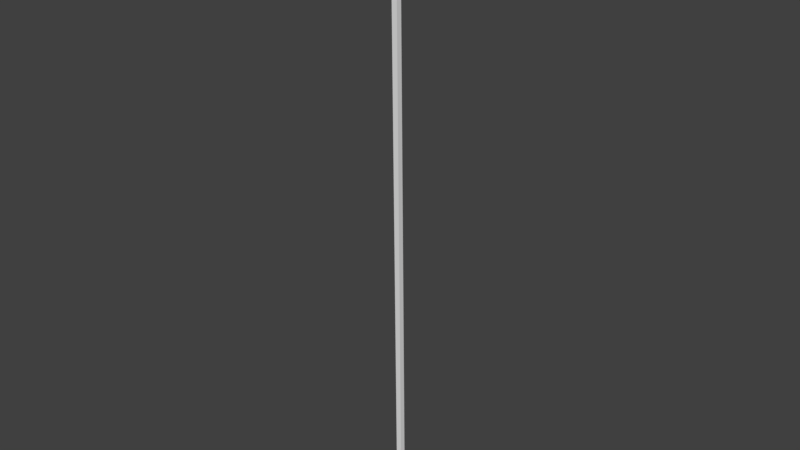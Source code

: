 # Source: Arrow.blend  (saved by Blender 2.79.0; exported with 4.5.12 LTS)
import bpy
from mathutils import Matrix  # noqa: F401  (used for matrix-valued properties, if any)

bpy.ops.wm.read_factory_settings(use_empty=True)
scene = bpy.context.scene
scene.name = 'Scene'

# ---- collections
col_collection_1 = bpy.data.collections.new('Collection 1'); scene.collection.children.link(col_collection_1)

# ---- world
world_world = bpy.data.worlds.new('World'); scene.world = world_world
world_world.color = (0.05088, 0.05088, 0.05088)
world_world.use_sun_shadow = False
world_world.sun_shadow_jitter_overblur = 0.0
world_world.cycles.sampling_method = 'MANUAL'

# ---- meshes
me_cube_014 = bpy.data.meshes.new('Cube.014')
me_cube_014.from_pydata([(-0.02564, 0.01079, 3.045), (-0.02563, 0.07845, -2.539), (-0.07691, 0.01079, 3.045), (-0.07691, 0.07845, -2.539), (-0.02564, -0.04048, 3.045), (-0.02563, 0.02718, -2.54), (-0.07691, -0.04048, 3.045), (-0.07691, 0.02718, -2.54), (-0.07691, -0.02339, 3.045), (-0.07691, -0.0063, 3.045), (-0.07691, 0.06136, -2.54), (-0.07691, 0.04427, -2.54), (-0.02564, -0.0063, 3.045), (-0.02564, -0.02339, 3.045), (-0.02563, 0.04427, -2.54), (-0.02563, 0.06136, -2.54), (-0.05543, -0.01863, 3.243), (-0.05543, -0.01586, 3.243), (-0.04711, -0.01586, 3.243), (-0.04711, -0.01863, 3.243), (-0.02563, 0.07713, -2.431), (-0.07691, 0.07713, -2.431), (-0.07691, 0.02586, -2.431), (-0.02563, 0.02586, -2.431), (-0.02563, 0.04295, -2.431), (-0.02563, 0.06004, -2.431), (-0.07691, 0.06004, -2.431), (-0.07691, 0.04295, -2.431), (-0.07691, 0.07499, -2.254), (-0.07691, 0.02372, -2.254), (-0.02563, 0.02372, -2.254), (-0.02563, 0.04081, -2.254), (-0.02563, 0.0579, -2.254), (-0.07691, 0.0579, -2.254), (-0.07691, 0.04081, -2.254), (-0.02563, 0.07499, -2.254), (-0.02563, 0.115, -2.43), (-0.07691, 0.115, -2.43), (-0.07691, 0.07499, -2.254), (-0.02563, 0.07499, -2.254), (-0.07691, -0.0153, -2.432), (-0.02563, -0.0153, -2.432), (-0.07691, 0.02372, -2.254), (-0.02563, 0.02372, -2.254)], [], [(20, 1, 3, 21), (27, 11, 7, 22), (22, 7, 5, 23), (25, 15, 1, 20), (8, 6, 4, 13), (10, 3, 1, 15), (7, 11, 14, 5), (11, 10, 15, 14), (2, 9, 12, 0), (8, 13, 19, 16), (23, 5, 14, 24), (24, 14, 15, 25), (21, 3, 10, 26), (26, 10, 11, 27), (17, 16, 19, 18), (13, 12, 18, 19), (9, 8, 16, 17), (12, 9, 17, 18), (33, 26, 27, 34), (28, 21, 26, 33), (31, 24, 25, 32), (30, 23, 24, 31), (32, 25, 20, 35), (29, 22, 40, 42), (34, 27, 22, 29), (20, 21, 37, 36), (0, 35, 28, 2), (8, 34, 29, 6), (6, 29, 30, 4), (12, 32, 35, 0), (4, 30, 31, 13), (13, 31, 32, 12), (2, 28, 33, 9), (9, 33, 34, 8), (39, 36, 37, 38), (28, 35, 39, 38), (35, 20, 36, 39), (21, 28, 38, 37), (42, 40, 41, 43), (30, 29, 42, 43), (22, 23, 41, 40), (23, 30, 43, 41)])
me_cube_014.use_remesh_preserve_volume = False
me_cube_014.use_remesh_preserve_attributes = False
me_cube_014.use_mirror_vertex_groups = False
me_cube_014.update()

# ---- objects
ob_arrow = bpy.data.objects.new('Arrow', me_cube_014)

# ---- transforms, parenting, visibility, modifiers, constraints
ob_arrow.location = (0.0, 0.0, 0.0)
ob_arrow.lineart.crease_threshold = 0.0

# ---- collection membership
col_collection_1.objects.link(ob_arrow)

# ---- scene / render settings (as saved in the file)
scene.frame_start = 1; scene.frame_end = 250; scene.frame_set(250)
scene.render.engine = 'BLENDER_EEVEE_NEXT'
scene.render.resolution_percentage = 50
scene.render.dither_intensity = 0.0
scene.cycles.use_denoising = False
scene.cycles.samples = 128
scene.cycles.sampling_pattern = 'TABULATED_SOBOL'
scene.cycles.use_adaptive_sampling = False
scene.cycles.use_light_tree = False
scene.cycles.blur_glossy = 0.0
scene.cycles.sample_clamp_indirect = 0.0
scene.view_settings.view_transform = 'Standard'
bpy.context.view_layer.update()

# ---- added for rendering (the .blend has no active camera and no usable light): camera, sun
cam_auto = bpy.data.cameras.new('AutoCamera')
cam_auto.lens = 50.0
cam_auto.sensor_width = 36.0
cam_auto.clip_end = 1000.0
ob_auto_camera = bpy.data.objects.new('AutoCamera', cam_auto)
scene.collection.objects.link(ob_auto_camera)
ob_auto_camera.location = (5.30148, -6.38604, 4.63367)
ob_auto_camera.rotation_euler = (1.09748, -7.21219e-08, 0.694738)
scene.camera = ob_auto_camera
light_auto_sun = bpy.data.lights.new('AutoSun', 'SUN')
light_auto_sun.energy = 3.0
light_auto_sun.angle = 0.0523599
ob_auto_sun = bpy.data.objects.new('AutoSun', light_auto_sun)
scene.collection.objects.link(ob_auto_sun)
ob_auto_sun.rotation_euler = (0.872665, 0.174533, 0.523599)
bpy.context.view_layer.update()
